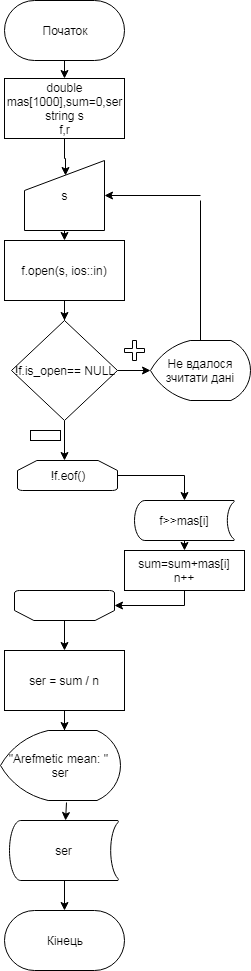

The diagram above was exported from draw.io. Its source (the exported page's mxGraphModel, read from the mxfile embedded in the PNG):
<mxGraphModel dx="872" dy="457" grid="1" gridSize="10" guides="1" tooltips="1" connect="1" arrows="1" fold="1" page="1" pageScale="1" pageWidth="827" pageHeight="1169" background="#ffffff" math="0" shadow="0">
  <root>
    <mxCell id="0" />
    <mxCell id="1" parent="0" />
    <mxCell id="33" style="edgeStyle=orthogonalEdgeStyle;rounded=0;html=1;exitX=0.5;exitY=1;entryX=0.5;entryY=0;jettySize=auto;orthogonalLoop=1;" parent="1" source="2" target="26" edge="1">
      <mxGeometry relative="1" as="geometry" />
    </mxCell>
    <mxCell id="2" value="Початок" style="rounded=1;whiteSpace=wrap;html=1;glass=1;strokeColor=#000000;fillColor=none;arcSize=50;gradientColor=none;" parent="1" vertex="1">
      <mxGeometry x="354" y="30" width="120" height="60" as="geometry" />
    </mxCell>
    <mxCell id="24" style="edgeStyle=orthogonalEdgeStyle;rounded=0;html=1;entryX=0.5;entryY=0;jettySize=auto;orthogonalLoop=1;" parent="1" source="3" target="12" edge="1">
      <mxGeometry relative="1" as="geometry" />
    </mxCell>
    <mxCell id="3" value="f.open(s, ios::in)" style="rounded=0;whiteSpace=wrap;html=1;glass=1;strokeColor=#000000;fillColor=none;" parent="1" vertex="1">
      <mxGeometry x="354" y="270" width="120" height="60" as="geometry" />
    </mxCell>
    <mxCell id="21" style="edgeStyle=orthogonalEdgeStyle;rounded=0;html=1;entryX=0.5;entryY=0;jettySize=auto;orthogonalLoop=1;" parent="1" source="12" edge="1">
      <mxGeometry relative="1" as="geometry">
        <mxPoint x="414" y="490" as="targetPoint" />
      </mxGeometry>
    </mxCell>
    <mxCell id="22" style="edgeStyle=orthogonalEdgeStyle;rounded=0;html=1;entryX=0;entryY=0.5;entryPerimeter=0;jettySize=auto;orthogonalLoop=1;" parent="1" source="12" target="17" edge="1">
      <mxGeometry relative="1" as="geometry" />
    </mxCell>
    <mxCell id="12" value="!f.is_open== NULL" style="rhombus;whiteSpace=wrap;html=1;rounded=0;shadow=0;glass=1;strokeColor=#000000;strokeWidth=1;fillColor=#ffffff;gradientColor=none;" parent="1" vertex="1">
      <mxGeometry x="361" y="350" width="106" height="100" as="geometry" />
    </mxCell>
    <mxCell id="14" value="" style="shape=cross;whiteSpace=wrap;html=1;rounded=0;shadow=0;glass=1;strokeColor=#000000;strokeWidth=1;fillColor=#ffffff;gradientColor=none;" parent="1" vertex="1">
      <mxGeometry x="474" y="370" width="20" height="20" as="geometry" />
    </mxCell>
    <mxCell id="17" value="Не вдалося зчитати дані" style="strokeWidth=1;html=1;shape=mxgraph.flowchart.display;whiteSpace=wrap;rounded=0;shadow=0;glass=1;fillColor=#ffffff;gradientColor=none;" parent="1" vertex="1">
      <mxGeometry x="500" y="370" width="100" height="60" as="geometry" />
    </mxCell>
    <mxCell id="35" style="edgeStyle=orthogonalEdgeStyle;rounded=0;html=1;entryX=0.5;entryY=0;jettySize=auto;orthogonalLoop=1;" parent="1" target="3" edge="1">
      <mxGeometry relative="1" as="geometry">
        <mxPoint x="414" y="250" as="sourcePoint" />
      </mxGeometry>
    </mxCell>
    <mxCell id="25" value="" style="rounded=0;whiteSpace=wrap;html=1;shadow=0;glass=0;strokeColor=#000000;strokeWidth=1;fillColor=#ffffff;gradientColor=none;" parent="1" vertex="1">
      <mxGeometry x="380" y="460" width="30" height="10" as="geometry" />
    </mxCell>
    <mxCell id="34" style="edgeStyle=orthogonalEdgeStyle;rounded=0;html=1;entryX=0.513;entryY=0.214;jettySize=auto;orthogonalLoop=1;entryPerimeter=0;" parent="1" source="26" target="56" edge="1">
      <mxGeometry relative="1" as="geometry">
        <mxPoint x="414" y="190" as="targetPoint" />
        <Array as="points">
          <mxPoint x="414" y="188" />
          <mxPoint x="415" y="188" />
        </Array>
      </mxGeometry>
    </mxCell>
    <mxCell id="26" value="double mas[1000],sum=0,ser&lt;br&gt;&lt;div&gt;string s&lt;/div&gt;&lt;div&gt;f,r&lt;/div&gt;" style="rounded=0;whiteSpace=wrap;html=1;shadow=0;glass=0;strokeColor=#000000;strokeWidth=1;fillColor=#ffffff;gradientColor=none;" parent="1" vertex="1">
      <mxGeometry x="354" y="108" width="120" height="60" as="geometry" />
    </mxCell>
    <mxCell id="51" style="edgeStyle=orthogonalEdgeStyle;rounded=0;html=1;entryX=0.5;entryY=0;entryPerimeter=0;jettySize=auto;orthogonalLoop=1;" parent="1" source="27" target="50" edge="1">
      <mxGeometry relative="1" as="geometry" />
    </mxCell>
    <mxCell id="27" value="!f.eof()" style="strokeWidth=1;html=1;shape=mxgraph.flowchart.loop_limit;whiteSpace=wrap;rounded=0;shadow=0;glass=0;fillColor=#ffffff;gradientColor=none;direction=east;" parent="1" vertex="1">
      <mxGeometry x="367" y="490" width="100" height="30" as="geometry" />
    </mxCell>
    <mxCell id="37" style="edgeStyle=orthogonalEdgeStyle;rounded=0;html=1;entryX=0;entryY=0.5;entryPerimeter=0;jettySize=auto;orthogonalLoop=1;" parent="1" source="28" target="29" edge="1">
      <mxGeometry relative="1" as="geometry">
        <Array as="points">
          <mxPoint x="534" y="635" />
        </Array>
      </mxGeometry>
    </mxCell>
    <mxCell id="28" value="&lt;div&gt;sum=sum+mas[i]&lt;/div&gt;&lt;div&gt;n++&lt;/div&gt;" style="rounded=0;whiteSpace=wrap;html=1;shadow=0;glass=0;strokeColor=#000000;strokeWidth=1;fillColor=#ffffff;gradientColor=none;" parent="1" vertex="1">
      <mxGeometry x="474" y="580" width="120" height="40" as="geometry" />
    </mxCell>
    <mxCell id="38" style="edgeStyle=orthogonalEdgeStyle;rounded=0;html=1;entryX=0.5;entryY=0;jettySize=auto;orthogonalLoop=1;" parent="1" source="29" target="30" edge="1">
      <mxGeometry relative="1" as="geometry" />
    </mxCell>
    <mxCell id="29" value="" style="strokeWidth=1;html=1;shape=mxgraph.flowchart.loop_limit;whiteSpace=wrap;rounded=0;shadow=0;glass=0;fillColor=#ffffff;gradientColor=none;direction=west;" parent="1" vertex="1">
      <mxGeometry x="364" y="620" width="100" height="30" as="geometry" />
    </mxCell>
    <mxCell id="39" style="edgeStyle=orthogonalEdgeStyle;rounded=0;html=1;entryX=0.5;entryY=0;jettySize=auto;orthogonalLoop=1;" parent="1" source="30" edge="1">
      <mxGeometry relative="1" as="geometry">
        <mxPoint x="414" y="760" as="targetPoint" />
      </mxGeometry>
    </mxCell>
    <mxCell id="30" value="ser = sum / n" style="rounded=0;whiteSpace=wrap;html=1;shadow=0;glass=0;strokeColor=#000000;strokeWidth=1;fillColor=#ffffff;gradientColor=none;" parent="1" vertex="1">
      <mxGeometry x="354" y="680" width="120" height="60" as="geometry" />
    </mxCell>
    <mxCell id="32" value="&lt;div&gt;&lt;br&gt;&lt;/div&gt;&quot;Arefmetic mean: &quot;&amp;nbsp; ser&lt;br&gt;&lt;div&gt;&lt;br&gt;&lt;/div&gt;" style="strokeWidth=1;html=1;shape=mxgraph.flowchart.display;whiteSpace=wrap;rounded=0;shadow=0;glass=0;fillColor=#ffffff;gradientColor=none;" parent="1" vertex="1">
      <mxGeometry x="350" y="760" width="120" height="70" as="geometry" />
    </mxCell>
    <mxCell id="44" value="Кінець" style="rounded=1;whiteSpace=wrap;html=1;shadow=0;glass=0;strokeColor=#000000;strokeWidth=1;fillColor=#ffffff;gradientColor=none;arcSize=50;" parent="1" vertex="1">
      <mxGeometry x="354" y="940" width="120" height="60" as="geometry" />
    </mxCell>
    <mxCell id="50" value="&lt;span&gt;f&amp;gt;&amp;gt;mas[i]&lt;/span&gt;" style="strokeWidth=1;html=1;shape=mxgraph.flowchart.stored_data;whiteSpace=wrap;rounded=0;shadow=0;glass=0;fillColor=#ffffff;gradientColor=none;" parent="1" vertex="1">
      <mxGeometry x="484" y="530" width="100" height="40" as="geometry" />
    </mxCell>
    <mxCell id="52" value="" style="endArrow=classic;html=1;exitX=0.5;exitY=1;exitPerimeter=0;entryX=0.5;entryY=0;" parent="1" source="50" target="28" edge="1">
      <mxGeometry width="50" height="50" relative="1" as="geometry">
        <mxPoint x="590" y="730" as="sourcePoint" />
        <mxPoint x="670" y="670" as="targetPoint" />
      </mxGeometry>
    </mxCell>
    <mxCell id="53" value="&lt;div&gt;ser&lt;/div&gt;" style="strokeWidth=1;html=1;shape=mxgraph.flowchart.stored_data;whiteSpace=wrap;rounded=0;shadow=0;glass=0;fillColor=#ffffff;gradientColor=none;" parent="1" vertex="1">
      <mxGeometry x="359" y="850" width="109" height="60" as="geometry" />
    </mxCell>
    <mxCell id="54" value="" style="endArrow=none;html=1;exitX=0.5;exitY=0;exitPerimeter=0;" edge="1" parent="1" source="17">
      <mxGeometry width="50" height="50" relative="1" as="geometry">
        <mxPoint x="580" y="280" as="sourcePoint" />
        <mxPoint x="550" y="230" as="targetPoint" />
      </mxGeometry>
    </mxCell>
    <mxCell id="56" value="s" style="shape=manualInput;whiteSpace=wrap;html=1;" vertex="1" parent="1">
      <mxGeometry x="374" y="190" width="80" height="70" as="geometry" />
    </mxCell>
    <mxCell id="57" value="" style="endArrow=classic;html=1;entryX=1;entryY=0.5;" edge="1" parent="1" target="56">
      <mxGeometry width="50" height="50" relative="1" as="geometry">
        <mxPoint x="550" y="225" as="sourcePoint" />
        <mxPoint x="690" y="220" as="targetPoint" />
      </mxGeometry>
    </mxCell>
    <mxCell id="59" value="" style="endArrow=classic;html=1;exitX=0.5;exitY=1;exitPerimeter=0;entryX=0.5;entryY=0;" edge="1" parent="1" source="53" target="44">
      <mxGeometry width="50" height="50" relative="1" as="geometry">
        <mxPoint x="620" y="920" as="sourcePoint" />
        <mxPoint x="670" y="870" as="targetPoint" />
      </mxGeometry>
    </mxCell>
    <mxCell id="63" value="" style="endArrow=classic;html=1;" edge="1" parent="1" target="53">
      <mxGeometry width="50" height="50" relative="1" as="geometry">
        <mxPoint x="416" y="832" as="sourcePoint" />
        <mxPoint x="630" y="790" as="targetPoint" />
      </mxGeometry>
    </mxCell>
  </root>
</mxGraphModel>